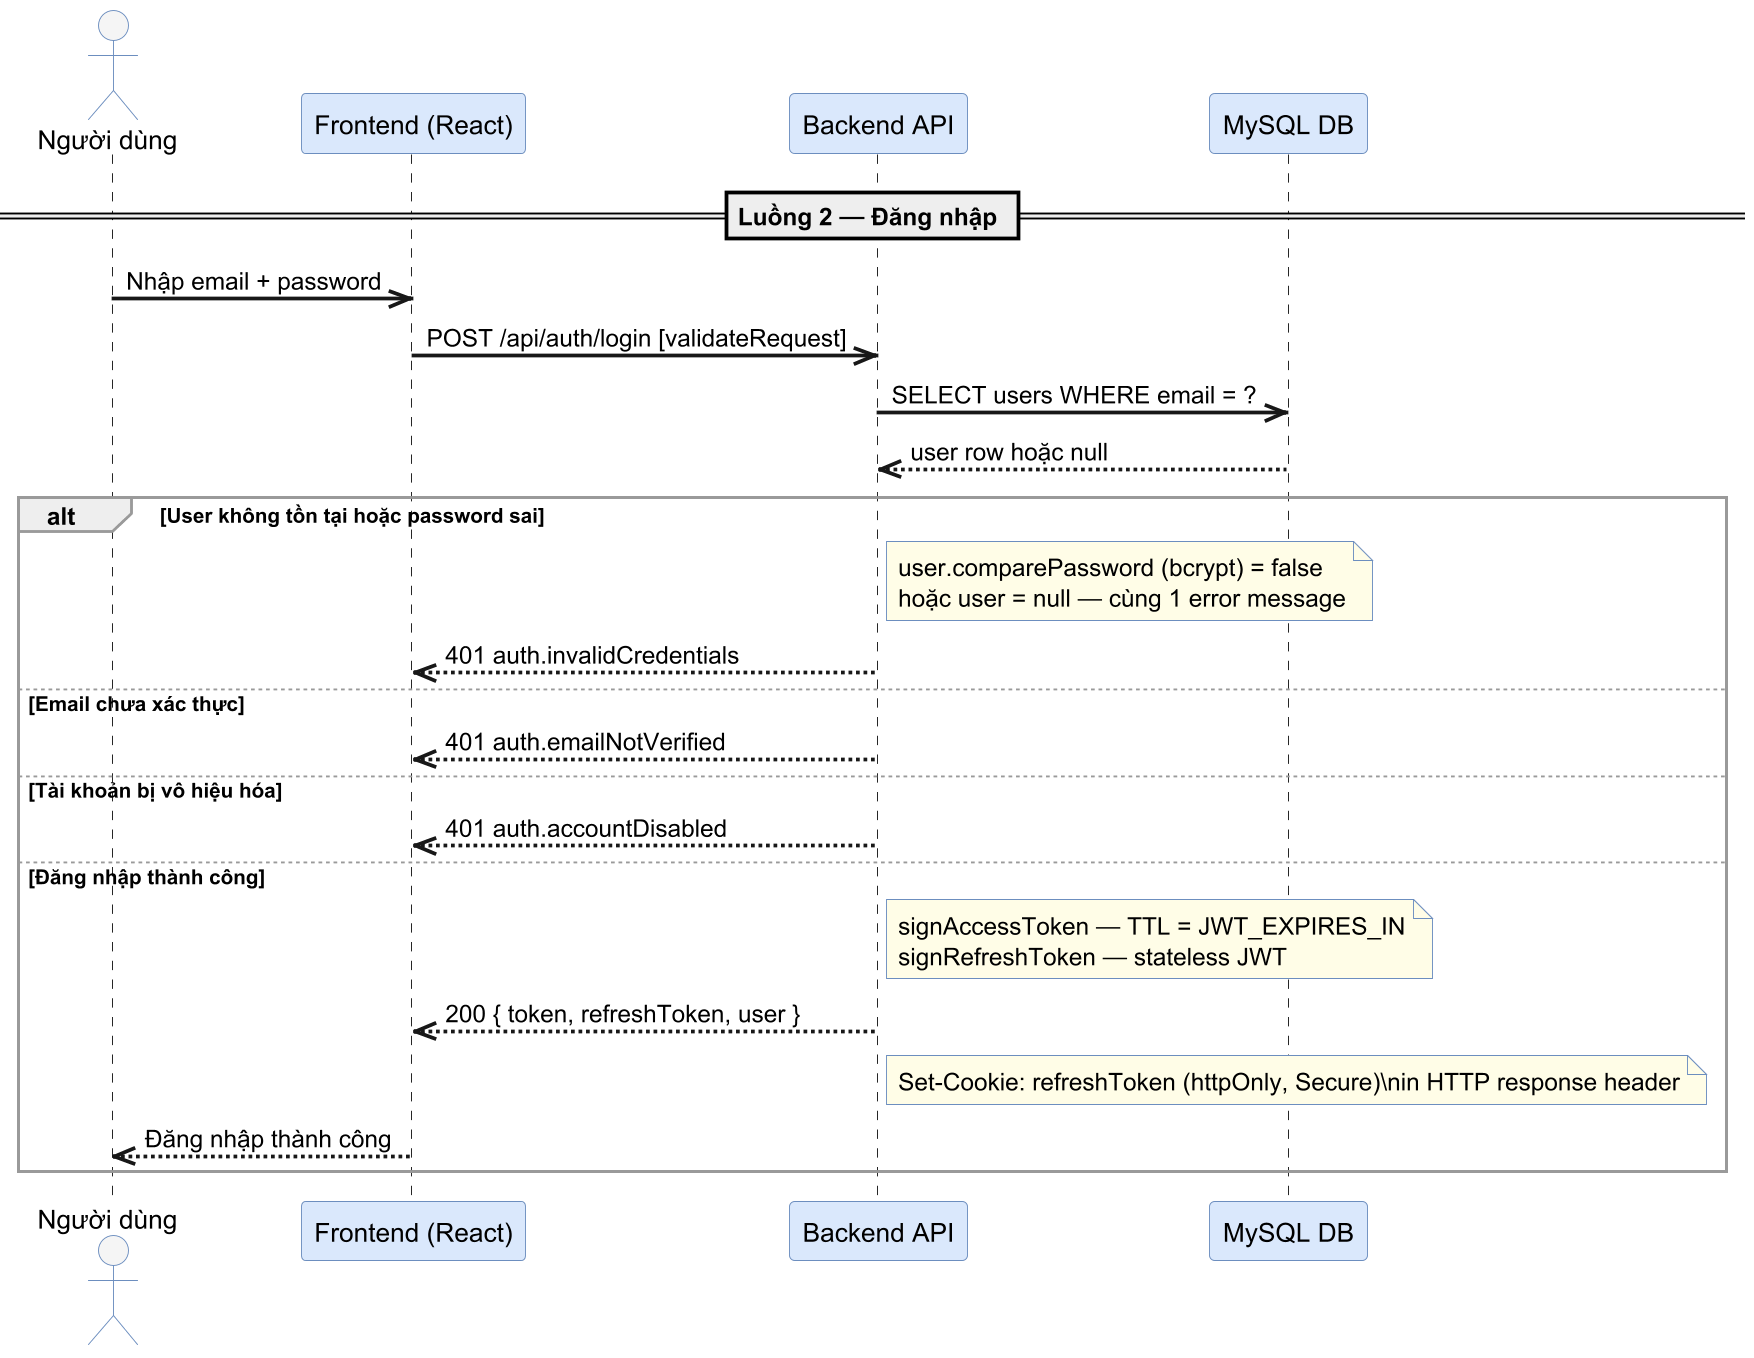

The diagram above was rendered by PlantUML. Its source (embedded in the PNG):
@startuml sequence-01b-login
' Sơ đồ sequence — Đăng nhập email/password (§3.1b)
' Ground-truth: auth/routes.js + auth/services/auth-service.js

skinparam backgroundColor #FFFFFF
skinparam shadowing false
skinparam dpi 180
skinparam sequenceArrowThickness 2
skinparam sequenceGroupBorderThickness 1.5
skinparam sequenceGroupBorderColor #999999
skinparam sequenceParticipant {
  BorderColor #6C8EBF
  BackgroundColor #DAE8FC
}
skinparam sequenceActor {
  BackgroundColor #f5f5f5
  BorderColor #6C8EBF
}
skinparam noteBorderColor #6C8EBF
skinparam noteBackgroundColor #fffde7
skinparam responseMessageBelowArrow true

actor "Người dùng" as User
participant "Frontend (React)" as FE
participant "Backend API" as API
participant "MySQL DB" as DB

== Luồng 2 — Đăng nhập ==

User ->> FE : Nhập email + password
FE ->> API : POST /api/auth/login [validateRequest]
API ->> DB : SELECT users WHERE email = ?
DB -->> API : user row hoặc null
alt User không tồn tại hoặc password sai
    note right of API
      user.comparePassword (bcrypt) = false
      hoặc user = null — cùng 1 error message
    end note
    API -->> FE : 401 auth.invalidCredentials
else Email chưa xác thực
    API -->> FE : 401 auth.emailNotVerified
else Tài khoản bị vô hiệu hóa
    API -->> FE : 401 auth.accountDisabled
else Đăng nhập thành công
    note right of API
      signAccessToken — TTL = JWT_EXPIRES_IN
      signRefreshToken — stateless JWT
    end note
    API -->> FE : 200 { token, refreshToken, user }
    note right of API
      Set-Cookie: refreshToken (httpOnly, Secure)\nin HTTP response header
    end note
    FE -->> User : Đăng nhập thành công
end

@enduml